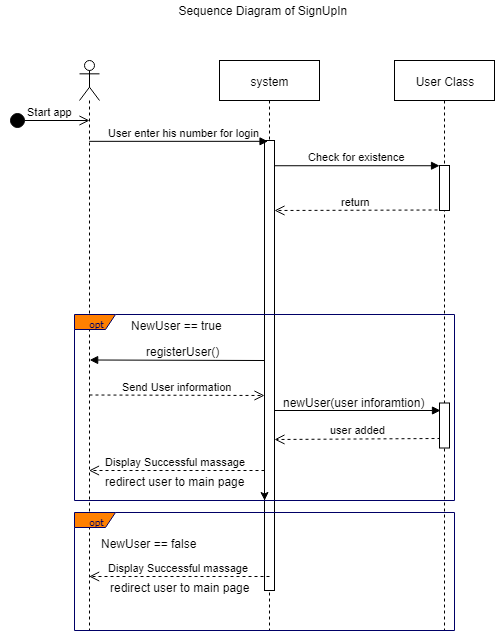

The diagram above was exported from draw.io. Its source (the exported page's mxGraphModel, read from the mxfile embedded in the PNG):
<mxGraphModel dx="821" dy="685" grid="1" gridSize="10" guides="1" tooltips="1" connect="1" arrows="1" fold="1" page="1" pageScale="1" pageWidth="1169" pageHeight="827" math="0" shadow="0">
  <root>
    <mxCell id="0" />
    <mxCell id="1" parent="0" />
    <mxCell id="ilLKEeykwbj_t3yXi4wn-29" value="" style="shape=umlLifeline;participant=umlActor;perimeter=lifelinePerimeter;whiteSpace=wrap;html=1;container=1;collapsible=0;recursiveResize=0;verticalAlign=top;spacingTop=36;labelBackgroundColor=#ffffff;outlineConnect=0;" parent="1" vertex="1">
      <mxGeometry x="405" y="120" width="20" height="570" as="geometry" />
    </mxCell>
    <mxCell id="ilLKEeykwbj_t3yXi4wn-30" value="system" style="shape=umlLifeline;perimeter=lifelinePerimeter;whiteSpace=wrap;html=1;container=1;collapsible=0;recursiveResize=0;outlineConnect=0;" parent="1" vertex="1">
      <mxGeometry x="545" y="120" width="100" height="570" as="geometry" />
    </mxCell>
    <mxCell id="ilLKEeykwbj_t3yXi4wn-31" value="" style="html=1;points=[];perimeter=orthogonalPerimeter;" parent="ilLKEeykwbj_t3yXi4wn-30" vertex="1">
      <mxGeometry x="45" y="80" width="10" height="450" as="geometry" />
    </mxCell>
    <mxCell id="ilLKEeykwbj_t3yXi4wn-32" value="User Class" style="shape=umlLifeline;perimeter=lifelinePerimeter;whiteSpace=wrap;html=1;container=1;collapsible=0;recursiveResize=0;outlineConnect=0;" parent="1" vertex="1">
      <mxGeometry x="720" y="120" width="100" height="570" as="geometry" />
    </mxCell>
    <mxCell id="ilLKEeykwbj_t3yXi4wn-33" value="" style="html=1;points=[];perimeter=orthogonalPerimeter;" parent="ilLKEeykwbj_t3yXi4wn-32" vertex="1">
      <mxGeometry x="45" y="105" width="10" height="45" as="geometry" />
    </mxCell>
    <mxCell id="ilLKEeykwbj_t3yXi4wn-35" value="Sequence Diagram of SignUpIn&amp;nbsp;" style="text;html=1;strokeColor=none;fillColor=none;align=center;verticalAlign=middle;whiteSpace=wrap;rounded=0;" parent="1" vertex="1">
      <mxGeometry x="425" y="60" width="330" height="20" as="geometry" />
    </mxCell>
    <mxCell id="ilLKEeykwbj_t3yXi4wn-36" value="User enter his number for login" style="html=1;verticalAlign=bottom;endArrow=block;entryX=0.333;entryY=0.254;entryDx=0;entryDy=0;entryPerimeter=0;" parent="1" edge="1">
      <mxGeometry x="0.0662" width="80" relative="1" as="geometry">
        <mxPoint x="414.6666666666665" y="200.83333333333337" as="sourcePoint" />
        <mxPoint x="593.5" y="200.83333333333337" as="targetPoint" />
        <mxPoint as="offset" />
      </mxGeometry>
    </mxCell>
    <mxCell id="ilLKEeykwbj_t3yXi4wn-38" value="NewUser == true" style="text;html=1;" parent="1" vertex="1">
      <mxGeometry x="455" y="372" width="110" height="25" as="geometry" />
    </mxCell>
    <mxCell id="ilLKEeykwbj_t3yXi4wn-40" value="NewUser == false&lt;br&gt;" style="text;html=1;" parent="1" vertex="1">
      <mxGeometry x="425" y="590" width="110" height="25" as="geometry" />
    </mxCell>
    <mxCell id="ilLKEeykwbj_t3yXi4wn-41" value="" style="html=1;verticalAlign=bottom;endArrow=block;" parent="1" edge="1">
      <mxGeometry width="80" relative="1" as="geometry">
        <mxPoint x="590" y="420" as="sourcePoint" />
        <mxPoint x="415.1666666666665" y="419.5" as="targetPoint" />
      </mxGeometry>
    </mxCell>
    <mxCell id="ilLKEeykwbj_t3yXi4wn-42" value="registerUser()" style="text;html=1;resizable=0;points=[];align=center;verticalAlign=middle;labelBackgroundColor=#ffffff;" parent="ilLKEeykwbj_t3yXi4wn-41" vertex="1" connectable="0">
      <mxGeometry x="0.2463" y="-6" relative="1" as="geometry">
        <mxPoint x="27" y="-3.5" as="offset" />
      </mxGeometry>
    </mxCell>
    <mxCell id="ilLKEeykwbj_t3yXi4wn-43" value="Send User information" style="html=1;verticalAlign=bottom;endArrow=open;dashed=1;endSize=8;" parent="1" edge="1">
      <mxGeometry relative="1" as="geometry">
        <mxPoint x="415" y="454.5" as="sourcePoint" />
        <mxPoint x="590" y="455" as="targetPoint" />
      </mxGeometry>
    </mxCell>
    <mxCell id="ilLKEeykwbj_t3yXi4wn-44" value="" style="html=1;verticalAlign=bottom;endArrow=block;entryX=0.095;entryY=0.173;entryDx=0;entryDy=0;entryPerimeter=0;" parent="1" target="ilLKEeykwbj_t3yXi4wn-70" edge="1">
      <mxGeometry width="80" relative="1" as="geometry">
        <mxPoint x="600" y="470" as="sourcePoint" />
        <mxPoint x="735" y="470" as="targetPoint" />
      </mxGeometry>
    </mxCell>
    <mxCell id="ilLKEeykwbj_t3yXi4wn-45" value="newUser(user inforamtion)" style="text;html=1;resizable=0;points=[];align=center;verticalAlign=middle;labelBackgroundColor=#ffffff;" parent="ilLKEeykwbj_t3yXi4wn-44" vertex="1" connectable="0">
      <mxGeometry x="-0.237" y="5" relative="1" as="geometry">
        <mxPoint x="15.5" y="-4" as="offset" />
      </mxGeometry>
    </mxCell>
    <mxCell id="ilLKEeykwbj_t3yXi4wn-46" value="user added" style="html=1;verticalAlign=bottom;endArrow=open;dashed=1;endSize=8;exitX=0.095;exitY=0.797;exitDx=0;exitDy=0;exitPerimeter=0;" parent="1" source="ilLKEeykwbj_t3yXi4wn-70" edge="1">
      <mxGeometry relative="1" as="geometry">
        <mxPoint x="741" y="499" as="sourcePoint" />
        <mxPoint x="600" y="499" as="targetPoint" />
      </mxGeometry>
    </mxCell>
    <mxCell id="ilLKEeykwbj_t3yXi4wn-48" value="Start app" style="html=1;verticalAlign=bottom;startArrow=circle;startFill=1;endArrow=open;startSize=6;endSize=8;" parent="1" edge="1">
      <mxGeometry width="80" relative="1" as="geometry">
        <mxPoint x="335" y="180" as="sourcePoint" />
        <mxPoint x="415" y="180" as="targetPoint" />
      </mxGeometry>
    </mxCell>
    <mxCell id="ilLKEeykwbj_t3yXi4wn-62" value="Display Successful massage&amp;nbsp;" style="html=1;verticalAlign=bottom;endArrow=open;dashed=1;endSize=8;" parent="1" target="ilLKEeykwbj_t3yXi4wn-29" edge="1">
      <mxGeometry relative="1" as="geometry">
        <mxPoint x="590" y="530" as="sourcePoint" />
        <mxPoint x="421.31034482758605" y="530" as="targetPoint" />
      </mxGeometry>
    </mxCell>
    <mxCell id="ilLKEeykwbj_t3yXi4wn-63" value="redirect user to main page" style="text;html=1;resizable=0;points=[];autosize=1;align=left;verticalAlign=top;spacingTop=-4;" parent="1" vertex="1">
      <mxGeometry x="429" y="532" width="150" height="20" as="geometry" />
    </mxCell>
    <mxCell id="ilLKEeykwbj_t3yXi4wn-64" value="Display Successful massage&amp;nbsp;" style="html=1;verticalAlign=bottom;endArrow=open;dashed=1;endSize=8;" parent="1" edge="1">
      <mxGeometry relative="1" as="geometry">
        <mxPoint x="595" y="636" as="sourcePoint" />
        <mxPoint x="414.6666666666665" y="636" as="targetPoint" />
      </mxGeometry>
    </mxCell>
    <mxCell id="ilLKEeykwbj_t3yXi4wn-65" value="redirect user to main page" style="text;html=1;resizable=0;points=[];autosize=1;align=left;verticalAlign=top;spacingTop=-4;" parent="1" vertex="1">
      <mxGeometry x="434" y="638" width="150" height="20" as="geometry" />
    </mxCell>
    <mxCell id="ilLKEeykwbj_t3yXi4wn-77" value="" style="edgeStyle=orthogonalEdgeStyle;rounded=0;orthogonalLoop=1;jettySize=auto;html=1;" parent="1" source="ilLKEeykwbj_t3yXi4wn-67" edge="1">
      <mxGeometry relative="1" as="geometry">
        <mxPoint x="590.1666666666667" y="560" as="targetPoint" />
      </mxGeometry>
    </mxCell>
    <mxCell id="ilLKEeykwbj_t3yXi4wn-67" value="opt" style="shape=umlFrame;whiteSpace=wrap;html=1;strokeColor=#000066;fillColor=#FF8000;fontFamily=Tahoma;fontSize=10;fontColor=#000066;align=center;width=41;height=15;" parent="1" vertex="1">
      <mxGeometry x="400" y="572" width="380" height="118" as="geometry" />
    </mxCell>
    <mxCell id="ilLKEeykwbj_t3yXi4wn-69" value="return" style="html=1;verticalAlign=bottom;endArrow=open;dashed=1;endSize=8;exitX=-0.108;exitY=0.389;exitDx=0;exitDy=0;exitPerimeter=0;" parent="1" edge="1">
      <mxGeometry relative="1" as="geometry">
        <mxPoint x="763" y="269.5000000000001" as="sourcePoint" />
        <mxPoint x="600" y="270" as="targetPoint" />
      </mxGeometry>
    </mxCell>
    <mxCell id="ilLKEeykwbj_t3yXi4wn-70" value="" style="html=1;points=[];perimeter=orthogonalPerimeter;" parent="1" vertex="1">
      <mxGeometry x="765" y="462.5" width="10" height="45" as="geometry" />
    </mxCell>
    <mxCell id="ilLKEeykwbj_t3yXi4wn-75" value="Check for existence" style="html=1;verticalAlign=bottom;endArrow=block;entryX=0;entryY=0;exitX=1;exitY=0.633;exitDx=0;exitDy=0;exitPerimeter=0;" parent="1" edge="1">
      <mxGeometry relative="1" as="geometry">
        <mxPoint x="600.2068965517242" y="225.24137931034488" as="sourcePoint" />
        <mxPoint x="765.0344827586207" y="225.24137931034488" as="targetPoint" />
      </mxGeometry>
    </mxCell>
    <mxCell id="ilLKEeykwbj_t3yXi4wn-78" value="opt" style="shape=umlFrame;whiteSpace=wrap;html=1;strokeColor=#000066;fillColor=#FF8000;fontFamily=Tahoma;fontSize=10;fontColor=#000066;align=center;width=41;height=15;" parent="1" vertex="1">
      <mxGeometry x="400" y="374" width="380" height="186" as="geometry" />
    </mxCell>
  </root>
</mxGraphModel>